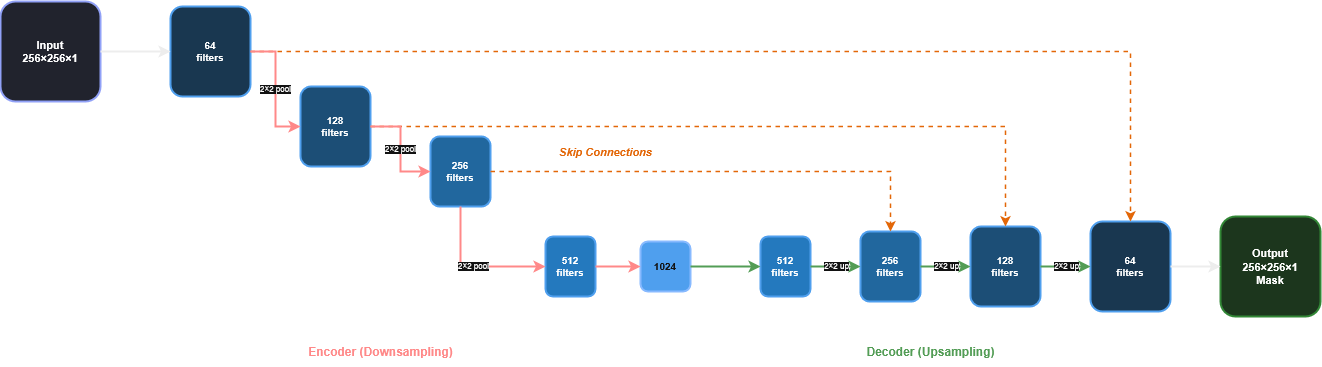

The diagram above was exported from draw.io. Its source (the exported page's mxGraphModel, read from the mxfile embedded in the PNG):
<mxGraphModel dx="1977" dy="1136" grid="1" gridSize="10" guides="1" tooltips="1" connect="1" arrows="1" fold="1" page="1" pageScale="1" pageWidth="1200" pageHeight="800" math="0" shadow="0">
  <root>
    <mxCell id="0" />
    <mxCell id="1" parent="0" />
    <mxCell id="2" parent="1" style="text;html=1;strokeColor=none;fillColor=none;align=center;verticalAlign=middle;fontSize=18;fontStyle=1;" value="Kiến Trúc U-Net Cho Phân Đoạn" vertex="1">
      <mxGeometry height="40" width="600" x="1410" y="1060" as="geometry" />
    </mxCell>
    <mxCell id="3" parent="1" style="rounded=1;whiteSpace=wrap;html=1;fillColor=#E8EAF6;strokeColor=#3F51B5;strokeWidth=2;fontSize=11;fontStyle=1;" value="Input&#10;256×256×1" vertex="1">
      <mxGeometry height="100" width="100" x="1030" y="1055" as="geometry" />
    </mxCell>
    <mxCell id="4" parent="1" style="rounded=1;whiteSpace=wrap;html=1;fillColor=#BBDEFB;strokeColor=#1976D2;strokeWidth=2;fontSize=10;fontStyle=1;" value="64&#10;filters" vertex="1">
      <mxGeometry height="90" width="80" x="1200" y="1060" as="geometry" />
    </mxCell>
    <mxCell id="5" parent="1" style="rounded=1;whiteSpace=wrap;html=1;fillColor=#90CAF9;strokeColor=#1976D2;strokeWidth=2;fontSize=10;fontStyle=1;" value="128&#10;filters" vertex="1">
      <mxGeometry height="80" width="70" x="1330" y="1140" as="geometry" />
    </mxCell>
    <mxCell id="6" parent="1" style="rounded=1;whiteSpace=wrap;html=1;fillColor=#64B5F6;strokeColor=#1976D2;strokeWidth=2;fontSize=10;fontStyle=1;" value="256&#10;filters" vertex="1">
      <mxGeometry height="70" width="60" x="1460" y="1190" as="geometry" />
    </mxCell>
    <mxCell id="7" parent="1" style="rounded=1;whiteSpace=wrap;html=1;fillColor=#42A5F5;strokeColor=#1976D2;strokeWidth=2;fontSize=10;fontStyle=1;" value="512&#10;filters" vertex="1">
      <mxGeometry height="60" width="50" x="1575" y="1290" as="geometry" />
    </mxCell>
    <mxCell id="8" parent="1" style="rounded=1;whiteSpace=wrap;html=1;fillColor=#1976D2;strokeColor=#0D47A1;strokeWidth=2;fontSize=10;fontStyle=1;fontColor=#FFFFFF;" value="1024" vertex="1">
      <mxGeometry height="50" width="50" x="1670" y="1295" as="geometry" />
    </mxCell>
    <mxCell id="9" parent="1" style="rounded=1;whiteSpace=wrap;html=1;fillColor=#42A5F5;strokeColor=#1976D2;strokeWidth=2;fontSize=10;fontStyle=1;" value="512&#10;filters" vertex="1">
      <mxGeometry height="60" width="50" x="1790" y="1290" as="geometry" />
    </mxCell>
    <mxCell id="10" parent="1" style="rounded=1;whiteSpace=wrap;html=1;fillColor=#64B5F6;strokeColor=#1976D2;strokeWidth=2;fontSize=10;fontStyle=1;" value="256&#10;filters" vertex="1">
      <mxGeometry height="70" width="60" x="1890" y="1285" as="geometry" />
    </mxCell>
    <mxCell id="11" parent="1" style="rounded=1;whiteSpace=wrap;html=1;fillColor=#90CAF9;strokeColor=#1976D2;strokeWidth=2;fontSize=10;fontStyle=1;" value="128&#10;filters" vertex="1">
      <mxGeometry height="80" width="70" x="2000" y="1280" as="geometry" />
    </mxCell>
    <mxCell id="12" parent="1" style="rounded=1;whiteSpace=wrap;html=1;fillColor=#BBDEFB;strokeColor=#1976D2;strokeWidth=2;fontSize=10;fontStyle=1;" value="64&#10;filters" vertex="1">
      <mxGeometry height="90" width="80" x="2120" y="1275" as="geometry" />
    </mxCell>
    <mxCell id="13" parent="1" style="rounded=1;whiteSpace=wrap;html=1;fillColor=#C8E6C9;strokeColor=#4CAF50;strokeWidth=2;fontSize=11;fontStyle=1;" value="Output&#10;256×256×1&#10;Mask" vertex="1">
      <mxGeometry height="100" width="100" x="2250" y="1270" as="geometry" />
    </mxCell>
    <mxCell id="14" edge="1" parent="1" source="4" style="edgeStyle=orthogonalEdgeStyle;rounded=0;orthogonalLoop=1;jettySize=auto;html=1;strokeWidth=1.5;strokeColor=#FF6F00;dashed=1;endArrow=classic;endFill=1;" target="12" value="">
      <mxGeometry relative="1" as="geometry" />
    </mxCell>
    <mxCell id="15" edge="1" parent="1" source="5" style="edgeStyle=orthogonalEdgeStyle;rounded=0;orthogonalLoop=1;jettySize=auto;html=1;strokeWidth=1.5;strokeColor=#FF6F00;dashed=1;endArrow=classic;endFill=1;" target="11" value="">
      <mxGeometry relative="1" as="geometry" />
    </mxCell>
    <mxCell id="16" edge="1" parent="1" source="6" style="edgeStyle=orthogonalEdgeStyle;rounded=0;orthogonalLoop=1;jettySize=auto;html=1;strokeWidth=1.5;strokeColor=#FF6F00;dashed=1;endArrow=classic;endFill=1;" target="10" value="">
      <mxGeometry relative="1" as="geometry" />
    </mxCell>
    <mxCell id="17" parent="1" style="text;html=1;strokeColor=none;fillColor=none;align=center;verticalAlign=middle;fontSize=11;fontStyle=3;fontColor=#FF6F00;" value="Skip Connections" vertex="1">
      <mxGeometry height="30" width="150" x="1560" y="1190" as="geometry" />
    </mxCell>
    <mxCell id="18" edge="1" parent="1" source="3" style="edgeStyle=orthogonalEdgeStyle;rounded=0;orthogonalLoop=1;jettySize=auto;html=1;strokeWidth=2;strokeColor=#000000;endArrow=classic;endFill=1;" target="4" value="">
      <mxGeometry relative="1" as="geometry" />
    </mxCell>
    <mxCell id="19" edge="1" parent="1" source="4" style="edgeStyle=orthogonalEdgeStyle;rounded=0;orthogonalLoop=1;jettySize=auto;html=1;strokeWidth=2;strokeColor=#D32F2F;endArrow=classic;endFill=1;fontSize=8;" target="5" value="2×2 pool">
      <mxGeometry relative="1" as="geometry" />
    </mxCell>
    <mxCell id="20" edge="1" parent="1" source="5" style="edgeStyle=orthogonalEdgeStyle;rounded=0;orthogonalLoop=1;jettySize=auto;html=1;strokeWidth=2;strokeColor=#D32F2F;endArrow=classic;endFill=1;fontSize=8;" target="6" value="2×2 pool">
      <mxGeometry relative="1" as="geometry" />
    </mxCell>
    <mxCell id="21" edge="1" parent="1" source="6" style="edgeStyle=orthogonalEdgeStyle;rounded=0;orthogonalLoop=1;jettySize=auto;html=1;strokeWidth=2;strokeColor=#D32F2F;endArrow=classic;endFill=1;fontSize=8;" target="7" value="2×2 pool">
      <mxGeometry relative="1" as="geometry">
        <Array as="points">
          <mxPoint x="1490" y="1320" />
        </Array>
      </mxGeometry>
    </mxCell>
    <mxCell id="22" edge="1" parent="1" source="7" style="edgeStyle=orthogonalEdgeStyle;rounded=0;orthogonalLoop=1;jettySize=auto;html=1;strokeWidth=2;strokeColor=#D32F2F;endArrow=classic;endFill=1;" target="8" value="">
      <mxGeometry relative="1" as="geometry" />
    </mxCell>
    <mxCell id="23" edge="1" parent="1" source="8" style="edgeStyle=orthogonalEdgeStyle;rounded=0;orthogonalLoop=1;jettySize=auto;html=1;strokeWidth=2;strokeColor=#388E3C;endArrow=classic;endFill=1;" target="9" value="">
      <mxGeometry relative="1" as="geometry" />
    </mxCell>
    <mxCell id="24" edge="1" parent="1" source="9" style="edgeStyle=orthogonalEdgeStyle;rounded=0;orthogonalLoop=1;jettySize=auto;html=1;strokeWidth=2;strokeColor=#388E3C;endArrow=classic;endFill=1;fontSize=8;" target="10" value="2×2 up">
      <mxGeometry relative="1" as="geometry" />
    </mxCell>
    <mxCell id="25" edge="1" parent="1" source="10" style="edgeStyle=orthogonalEdgeStyle;rounded=0;orthogonalLoop=1;jettySize=auto;html=1;strokeWidth=2;strokeColor=#388E3C;endArrow=classic;endFill=1;fontSize=8;" target="11" value="2×2 up">
      <mxGeometry relative="1" as="geometry" />
    </mxCell>
    <mxCell id="26" edge="1" parent="1" source="11" style="edgeStyle=orthogonalEdgeStyle;rounded=0;orthogonalLoop=1;jettySize=auto;html=1;strokeWidth=2;strokeColor=#388E3C;endArrow=classic;endFill=1;fontSize=8;" target="12" value="2×2 up">
      <mxGeometry relative="1" as="geometry" />
    </mxCell>
    <mxCell id="27" edge="1" parent="1" source="12" style="edgeStyle=orthogonalEdgeStyle;rounded=0;orthogonalLoop=1;jettySize=auto;html=1;strokeWidth=2;strokeColor=#000000;endArrow=classic;endFill=1;" target="13" value="">
      <mxGeometry relative="1" as="geometry" />
    </mxCell>
    <mxCell id="28" parent="1" style="text;html=1;strokeColor=none;fillColor=none;align=center;verticalAlign=middle;fontSize=12;fontStyle=1;fontColor=#D32F2F;" value="Encoder (Downsampling)" vertex="1">
      <mxGeometry height="30" width="200" x="1310" y="1390" as="geometry" />
    </mxCell>
    <mxCell id="29" parent="1" style="text;html=1;strokeColor=none;fillColor=none;align=center;verticalAlign=middle;fontSize=12;fontStyle=1;" value="Bottleneck" vertex="1">
      <mxGeometry height="30" width="100" x="1635" y="1390" as="geometry" />
    </mxCell>
    <mxCell id="30" parent="1" style="text;html=1;strokeColor=none;fillColor=none;align=center;verticalAlign=middle;fontSize=12;fontStyle=1;fontColor=#388E3C;" value="Decoder (Upsampling)" vertex="1">
      <mxGeometry height="30" width="200" x="1860" y="1390" as="geometry" />
    </mxCell>
  </root>
</mxGraphModel>